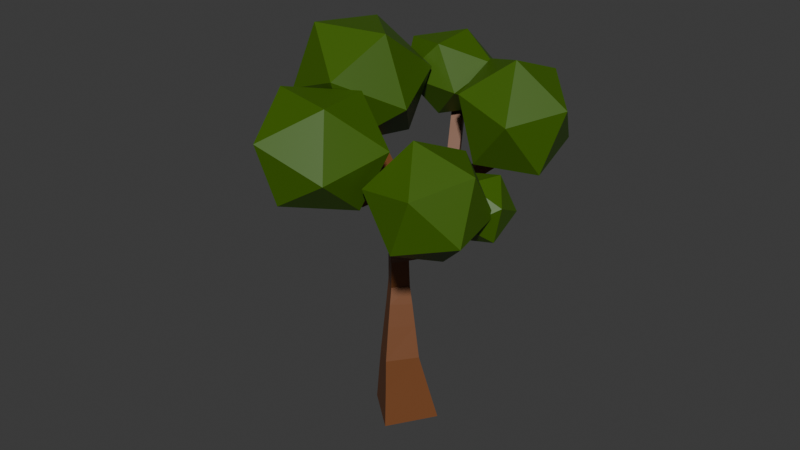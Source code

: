 # Source: Tree.blend  (saved by Blender 5.2.44; exported with 4.5.12 LTS)
import bpy
from mathutils import Matrix  # noqa: F401  (used for matrix-valued properties, if any)

bpy.ops.wm.read_factory_settings(use_empty=True)
scene = bpy.context.scene
scene.name = 'Scene'

# ---- collections
col_collection = bpy.data.collections.new('Collection'); scene.collection.children.link(col_collection)

# ---- materials (node trees are filled in below, after node groups)
mat_material = bpy.data.materials.new('Material')
mat_material.alpha_threshold = 0.0
mat_material.use_backface_culling_lightprobe_volume = False
mat_material.roughness = 0.5
mat_material.line_color = (0.0, 0.0, 0.0, 1.0)
mat_material_001 = bpy.data.materials.new('Material.001')

# ---- material node trees
mat_material.use_nodes = True; mat_material.node_tree.nodes.clear()
_N = mat_material.node_tree.nodes; _L = mat_material.node_tree.links
n0 = _N.new('ShaderNodeOutputMaterial'); n0.name = 'Material Output'; n0.location = (200, 100)
n1 = _N.new('ShaderNodeBsdfPrincipled'); n1.name = 'Principled BSDF'; n1.location = (-200, 100)
n1.inputs[0].default_value = (0.1779, 0.06125, 0.01764, 1.0)
n1.inputs[10].default_value = 0.005
_L.new(n1.outputs[0], n0.inputs[0])
n0.is_active_output = True
mat_material_001.use_nodes = True; mat_material_001.node_tree.nodes.clear()
_N = mat_material_001.node_tree.nodes; _L = mat_material_001.node_tree.links
n0 = _N.new('ShaderNodeBsdfPrincipled'); n0.name = 'Principled BSDF'; n0.location = (-200, 100)
n0.inputs[0].default_value = (0.04817, 0.1221, 0.0, 1.0)
n0.inputs[10].default_value = 0.005
n1 = _N.new('ShaderNodeOutputMaterial'); n1.name = 'Material Output'; n1.location = (200, 100)
_L.new(n0.outputs[0], n1.inputs[0])
n1.is_active_output = True

# ---- world
world_world = bpy.data.worlds.new('World'); scene.world = world_world
world_world.use_nodes = True; world_world.node_tree.nodes.clear()
_N = world_world.node_tree.nodes; _L = world_world.node_tree.links
n0 = _N.new('ShaderNodeOutputWorld'); n0.name = 'World Output'; n0.location = (200, 100)
n1 = _N.new('ShaderNodeBackground'); n1.name = 'Background'; n1.location = (-200, 100)
n1.inputs[0].default_value = (0.05088, 0.05088, 0.05088, 1.0)
_L.new(n1.outputs[0], n0.inputs[0])
n0.is_active_output = True
world_world.color = (0.05088, 0.05088, 0.05088)
world_world.sun_shadow_jitter_overblur = 0.0

# ---- meshes
me_cube = bpy.data.meshes.new('Cube')
me_cube.from_pydata([(0.03048, -0.3683, -0.02802), (-0.3685, -0.02836, -0.02802), (-0.03048, 0.3683, 0.02802), (0.3685, 0.02836, 0.02802), (-0.02898, -0.2799, 0.6589), (-0.2709, -0.0703, 0.6239), (-0.06138, 0.1738, 0.6369), (0.1806, -0.03574, 0.6718), (-0.141, -0.06303, 1.34), (-0.2755, 0.05384, 1.351), (-0.1583, 0.1884, 1.355), (-0.02379, 0.07155, 1.344), (0.5998, 0.8715, 2.676), (0.6598, 0.7755, 2.676), (0.6018, 0.7392, 2.766), (0.5417, 0.8352, 2.766), (-0.1894, 0.9243, 2.902), (-0.09008, 0.9787, 2.902), (-0.0459, 0.8981, 2.968), (-0.1452, 0.8437, 2.968), (-0.08593, -0.5203, 2.385), (-0.1967, -0.4969, 2.384), (-0.1875, -0.4485, 2.486), (-0.07676, -0.4719, 2.487), (-0.1745, -0.7751, 2.812), (-0.2839, -0.7466, 2.806), (-0.2624, -0.6519, 2.864), (-0.153, -0.6804, 2.87), (-0.6696, -0.08598, 3.121), (-0.6564, 0.02648, 3.121), (-0.5691, 0.01626, 3.192), (-0.5822, -0.09619, 3.192), (1.063, -0.2775, 2.41), (1.052, -0.3902, 2.41), (1.008, -0.386, 2.514), (1.019, -0.2733, 2.514), (0.3195, -0.4407, 1.954), (0.2505, -0.5305, 1.953), (0.2358, -0.5204, 2.065), (0.3047, -0.4306, 2.066), (0.9613, -0.6483, 2.335), (0.921, -0.7535, 2.346), (0.872, -0.7249, 2.444), (0.9123, -0.6197, 2.433), (-0.00206, -0.3174, 0.3484), (-0.3131, -0.05241, 0.3484), (-0.04958, 0.2568, 0.3921), (0.2615, -0.008192, 0.3921), (-0.07945, -0.1852, 0.9774), (-0.2719, -0.01831, 0.9211), (-0.09987, 0.1777, 0.9144), (0.09257, 0.01081, 0.9707), (-0.1129, -0.1197, 1.185), (-0.2732, 0.01929, 1.138), (-0.1299, 0.1826, 1.132), (0.03036, 0.04354, 1.179), (-0.109, -0.1007, 1.474), (-0.2337, 0.004869, 1.532), (-0.1188, 0.1343, 1.543), (0.0059, 0.02869, 1.485), (-0.07594, -0.1401, 1.623), (-0.1973, -0.03741, 1.68), (-0.08553, 0.08848, 1.691), (0.0358, -0.01424, 1.634), (-0.04381, -0.1784, 1.769), (-0.1618, -0.07852, 1.824), (-0.05314, 0.04393, 1.835), (0.06489, -0.05598, 1.78), (-0.1169, -0.1669, 2.072), (-0.08188, -0.008804, 2.077), (0.06045, -0.05923, 2.069), (0.02815, -0.1899, 2.09), (-0.1244, -0.1609, 2.184), (-0.1027, -0.02425, 2.184), (0.03301, -0.04578, 2.2), (0.01132, -0.1825, 2.2), (-0.1314, -0.1554, 2.287), (-0.1111, -0.02736, 2.287), (0.01604, -0.04753, 2.302), (-0.004272, -0.1756, 2.302), (-0.1436, -0.1646, 2.402), (-0.1191, -0.03033, 2.385), (-0.0001098, -0.0492, 2.4), (-0.02814, -0.1822, 2.409), (-0.05553, 0.07318, 1.951), (0.0909, 0.04276, 1.951), (-0.02995, 0.1763, 2.013), (0.1085, 0.1476, 2.013), (0.0948, 0.08144, 2.138), (-0.04369, 0.1102, 2.138), (-0.006259, 0.2719, 2.071), (0.1249, 0.2447, 2.071), (0.1119, 0.1821, 2.189), (-0.01927, 0.2093, 2.189), (0.01629, 0.3629, 2.126), (0.1404, 0.3371, 2.126), (0.1281, 0.2778, 2.237), (0.003978, 0.3036, 2.237), (0.03803, 0.4506, 2.179), (0.1554, 0.4262, 2.179), (0.1438, 0.3701, 2.284), (0.02639, 0.3945, 2.284), (0.1783, 0.6078, 2.298), (0.2384, 0.5119, 2.298), (0.1803, 0.4756, 2.388), (0.1364, 0.554, 2.392), (0.2486, 0.6518, 2.361), (0.3086, 0.5558, 2.361), (0.2506, 0.5195, 2.451), (0.1905, 0.6155, 2.451), (0.3188, 0.6957, 2.424), (0.3789, 0.5998, 2.424), (0.3208, 0.5634, 2.514), (0.2608, 0.6594, 2.514), (0.3891, 0.7397, 2.487), (0.4491, 0.6437, 2.487), (0.3911, 0.6074, 2.577), (0.331, 0.7034, 2.577), (0.4593, 0.7836, 2.55), (0.5193, 0.6877, 2.55), (0.4613, 0.6513, 2.64), (0.4012, 0.7473, 2.64), (0.5295, 0.8276, 2.613), (0.5896, 0.7316, 2.613), (0.5315, 0.6953, 2.703), (0.4715, 0.7913, 2.703), (0.00901, 0.5625, 2.329), (0.1083, 0.6169, 2.329), (0.05318, 0.4819, 2.395), (-0.01933, 0.6142, 2.411), (0.07995, 0.6686, 2.411), (0.1241, 0.5881, 2.477), (0.02485, 0.5336, 2.477), (-0.04766, 0.6659, 2.493), (0.05161, 0.7203, 2.493), (0.09578, 0.6397, 2.559), (-0.00349, 0.5853, 2.559), (-0.076, 0.7176, 2.575), (0.02327, 0.772, 2.575), (0.06745, 0.6914, 2.641), (-0.03183, 0.637, 2.641), (-0.1043, 0.7692, 2.656), (-0.005065, 0.8237, 2.656), (0.03911, 0.7431, 2.723), (-0.06017, 0.6887, 2.723), (-0.1327, 0.8209, 2.738), (-0.0334, 0.8754, 2.738), (0.01077, 0.7948, 2.804), (-0.0885, 0.7404, 2.804), (-0.161, 0.8726, 2.82), (-0.06174, 0.927, 2.82), (-0.01757, 0.8465, 2.886), (-0.1168, 0.792, 2.886), (-0.1513, -0.1936, 2.53), (-0.03929, -0.21, 2.53), (-0.05133, -0.2921, 2.405), (-0.1633, -0.2757, 2.405), (-0.1655, -0.2902, 2.517), (-0.05346, -0.3066, 2.517), (-0.06549, -0.3887, 2.392), (-0.1775, -0.3723, 2.392), (-0.1796, -0.3868, 2.505), (-0.06762, -0.4032, 2.505), (-0.1091, -0.5918, 2.49), (-0.2185, -0.5633, 2.484), (-0.197, -0.4686, 2.542), (-0.08763, -0.4971, 2.548), (-0.1255, -0.6376, 2.57), (-0.2349, -0.6091, 2.564), (-0.2134, -0.5144, 2.623), (-0.104, -0.543, 2.629), (-0.1418, -0.6835, 2.651), (-0.2512, -0.6549, 2.645), (-0.2297, -0.5603, 2.703), (-0.1203, -0.5888, 2.709), (-0.1581, -0.7293, 2.731), (-0.2675, -0.7008, 2.726), (-0.2461, -0.6061, 2.784), (-0.1367, -0.6346, 2.79), (-0.1977, -0.1411, 2.535), (-0.1846, -0.02869, 2.535), (-0.09724, -0.0389, 2.606), (-0.1104, -0.1514, 2.606), (-0.2651, -0.1333, 2.618), (-0.252, -0.02081, 2.618), (-0.1646, -0.03102, 2.69), (-0.1778, -0.1435, 2.69), (-0.3325, -0.1254, 2.702), (-0.3194, -0.01293, 2.702), (-0.2321, -0.02314, 2.773), (-0.2452, -0.1356, 2.773), (-0.4, -0.1175, 2.786), (-0.3868, -0.005048, 2.786), (-0.2995, -0.01526, 2.857), (-0.3126, -0.1277, 2.857), (-0.4674, -0.1096, 2.869), (-0.4542, 0.002833, 2.869), (-0.3669, -0.007379, 2.941), (-0.38, -0.1198, 2.941), (-0.5348, -0.1017, 2.953), (-0.5216, 0.01071, 2.953), (-0.4343, 0.0005021, 3.024), (-0.4474, -0.112, 3.024), (-0.6022, -0.09386, 3.037), (-0.589, 0.01859, 3.037), (-0.5017, 0.008383, 3.108), (-0.5148, -0.1041, 3.108), (0.1124, -0.1411, 1.936), (0.009905, -0.2386, 1.936), (-0.04543, -0.1805, 2.053), (0.1448, -0.1858, 1.983), (0.05298, -0.2732, 1.983), (0.003387, -0.2211, 2.087), (0.09524, -0.1337, 2.087), (0.2416, -0.1987, 2.064), (0.2256, -0.3055, 2.085), (0.1872, -0.3072, 2.168), (0.198, -0.1945, 2.168), (0.3442, -0.2085, 2.107), (0.3334, -0.3212, 2.107), (0.2898, -0.317, 2.211), (0.3006, -0.2043, 2.211), (0.4469, -0.2184, 2.15), (0.436, -0.3311, 2.15), (0.3924, -0.3269, 2.255), (0.4032, -0.2142, 2.255), (0.5495, -0.2282, 2.194), (0.5387, -0.3409, 2.194), (0.495, -0.3367, 2.298), (0.5059, -0.224, 2.298), (0.6521, -0.2381, 2.237), (0.6413, -0.3508, 2.237), (0.5977, -0.3466, 2.341), (0.6085, -0.2339, 2.341), (0.7547, -0.248, 2.28), (0.7439, -0.3607, 2.28), (0.7003, -0.3565, 2.384), (0.7111, -0.2438, 2.384), (0.8574, -0.2578, 2.323), (0.8465, -0.3705, 2.323), (0.8029, -0.3663, 2.428), (0.8137, -0.2536, 2.428), (0.96, -0.2677, 2.367), (0.9491, -0.3804, 2.367), (0.9055, -0.3762, 2.471), (0.9164, -0.2635, 2.471), (0.2066, -0.28, 1.996), (0.1138, -0.3448, 1.996), (0.1275, -0.3645, 2.107), (0.2619, -0.3591, 1.975), (0.169, -0.4239, 1.975), (0.1828, -0.4437, 2.086), (0.2756, -0.3788, 2.086), (0.4135, -0.4717, 2.01), (0.3733, -0.5769, 2.02), (0.3243, -0.5483, 2.118), (0.3645, -0.4431, 2.108), (0.5048, -0.5011, 2.064), (0.4646, -0.6064, 2.074), (0.4156, -0.5778, 2.172), (0.4558, -0.4725, 2.162), (0.5961, -0.5305, 2.118), (0.5559, -0.6358, 2.129), (0.5069, -0.6072, 2.227), (0.5471, -0.5019, 2.216), (0.6874, -0.56, 2.172), (0.6472, -0.6652, 2.183), (0.5981, -0.6366, 2.281), (0.6384, -0.5314, 2.27), (0.7787, -0.5894, 2.227), (0.7384, -0.6947, 2.237), (0.6894, -0.6661, 2.335), (0.7297, -0.5608, 2.325), (0.87, -0.6188, 2.281), (0.8297, -0.7241, 2.291), (0.7807, -0.6955, 2.389), (0.821, -0.5902, 2.379), (0.1124, -0.1411, 1.936), (0.009905, -0.2386, 1.936), (0.06045, -0.05923, 2.069)], [], [(64, 207, 208), (57, 58, 10, 9), (71, 68, 208), (68, 64, 208), (56, 57, 9, 8), (11, 8, 52, 55), (67, 207, 64), (68, 65, 64), (10, 11, 55, 54), (9, 10, 54, 53), (8, 9, 53, 52), (55, 52, 48, 51), (54, 55, 51, 50), (53, 54, 50, 49), (52, 53, 49, 48), (84, 66, 65), (84, 85, 66), (85, 67, 66), (51, 48, 4, 7), (50, 51, 7, 6), (49, 50, 6, 5), (48, 49, 5, 4), (182, 154, 181), (127, 98, 126), (7, 4, 44, 47), (6, 7, 47, 46), (5, 6, 46, 45), (153, 179, 80), (4, 5, 45, 44), (47, 44, 0, 3), (46, 47, 3, 2), (104, 105, 128), (45, 46, 2, 1), (102, 127, 105), (212, 217, 213), (44, 45, 1, 0), (216, 217, 212, 248), (102, 99, 98, 127), (43, 42, 41, 40), (35, 34, 33, 32), (31, 30, 29, 28), (99, 102, 103), (27, 26, 25, 24), (19, 18, 17, 16), (70, 279, 277, 207), (207, 277, 278, 208), (208, 278, 209, 71), (71, 209, 279, 70), (180, 181, 82, 81), (85, 70, 207, 67), (0, 1, 2, 3), (154, 83, 82, 181), (69, 84, 65, 68), (215, 216, 248), (179, 180, 81, 80), (100, 104, 128, 101), (15, 14, 13, 12), (103, 104, 100, 99), (101, 128, 126, 98), (247, 248, 212, 211), (214, 210, 213, 217), (246, 247, 211, 210), (215, 246, 210, 214), (179, 153, 154, 182), (58, 59, 11, 10), (59, 56, 8, 11), (60, 61, 57, 56), (61, 62, 58, 57), (62, 63, 59, 58), (63, 60, 56, 59), (64, 65, 61, 60), (65, 66, 62, 61), (66, 67, 63, 62), (67, 64, 60, 63), (72, 73, 69, 68), (73, 74, 70, 69), (74, 75, 71, 70), (75, 72, 68, 71), (76, 77, 73, 72), (77, 78, 74, 73), (78, 79, 75, 74), (79, 76, 72, 75), (80, 81, 77, 76), (81, 82, 78, 77), (82, 83, 79, 78), (83, 80, 76, 79), (86, 87, 85, 84), (87, 88, 70, 85), (88, 89, 69, 70), (89, 86, 84, 69), (90, 91, 87, 86), (91, 92, 88, 87), (92, 93, 89, 88), (93, 90, 86, 89), (94, 95, 91, 90), (95, 96, 92, 91), (96, 97, 93, 92), (97, 94, 90, 93), (98, 99, 95, 94), (99, 100, 96, 95), (100, 101, 97, 96), (101, 98, 94, 97), (106, 107, 103, 102), (107, 108, 104, 103), (108, 109, 105, 104), (109, 106, 102, 105), (110, 111, 107, 106), (111, 112, 108, 107), (112, 113, 109, 108), (113, 110, 106, 109), (114, 115, 111, 110), (115, 116, 112, 111), (116, 117, 113, 112), (117, 114, 110, 113), (118, 119, 115, 114), (119, 120, 116, 115), (120, 121, 117, 116), (121, 118, 114, 117), (122, 123, 119, 118), (123, 124, 120, 119), (124, 125, 121, 120), (125, 122, 118, 121), (12, 13, 123, 122), (13, 14, 124, 123), (14, 15, 125, 124), (15, 12, 122, 125), (129, 130, 127, 126), (130, 131, 105, 127), (131, 132, 128, 105), (132, 129, 126, 128), (133, 134, 130, 129), (134, 135, 131, 130), (135, 136, 132, 131), (136, 133, 129, 132), (137, 138, 134, 133), (138, 139, 135, 134), (139, 140, 136, 135), (140, 137, 133, 136), (141, 142, 138, 137), (142, 143, 139, 138), (143, 144, 140, 139), (144, 141, 137, 140), (145, 146, 142, 141), (146, 147, 143, 142), (147, 148, 144, 143), (148, 145, 141, 144), (149, 150, 146, 145), (150, 151, 147, 146), (151, 152, 148, 147), (152, 149, 145, 148), (16, 17, 150, 149), (17, 18, 151, 150), (18, 19, 152, 151), (19, 16, 149, 152), (155, 156, 80, 83), (156, 157, 153, 80), (157, 158, 154, 153), (158, 155, 83, 154), (159, 160, 156, 155), (160, 161, 157, 156), (161, 162, 158, 157), (162, 159, 155, 158), (20, 21, 160, 159), (21, 22, 161, 160), (22, 23, 162, 161), (23, 20, 159, 162), (163, 164, 21, 20), (164, 165, 22, 21), (165, 166, 23, 22), (166, 163, 20, 23), (167, 168, 164, 163), (168, 169, 165, 164), (169, 170, 166, 165), (170, 167, 163, 166), (171, 172, 168, 167), (172, 173, 169, 168), (173, 174, 170, 169), (174, 171, 167, 170), (175, 176, 172, 171), (176, 177, 173, 172), (177, 178, 174, 173), (178, 175, 171, 174), (24, 25, 176, 175), (25, 26, 177, 176), (26, 27, 178, 177), (27, 24, 175, 178), (183, 184, 180, 179), (184, 185, 181, 180), (185, 186, 182, 181), (186, 183, 179, 182), (187, 188, 184, 183), (188, 189, 185, 184), (189, 190, 186, 185), (190, 187, 183, 186), (191, 192, 188, 187), (192, 193, 189, 188), (193, 194, 190, 189), (194, 191, 187, 190), (195, 196, 192, 191), (196, 197, 193, 192), (197, 198, 194, 193), (198, 195, 191, 194), (199, 200, 196, 195), (200, 201, 197, 196), (201, 202, 198, 197), (202, 199, 195, 198), (203, 204, 200, 199), (204, 205, 201, 200), (205, 206, 202, 201), (206, 203, 199, 202), (28, 29, 204, 203), (29, 30, 205, 204), (30, 31, 206, 205), (31, 28, 203, 206), (210, 211, 278, 277), (211, 212, 209, 278), (212, 213, 279, 209), (213, 210, 277, 279), (218, 219, 215, 214), (219, 220, 216, 215), (220, 221, 217, 216), (221, 218, 214, 217), (222, 223, 219, 218), (223, 224, 220, 219), (224, 225, 221, 220), (225, 222, 218, 221), (226, 227, 223, 222), (227, 228, 224, 223), (228, 229, 225, 224), (229, 226, 222, 225), (230, 231, 227, 226), (231, 232, 228, 227), (232, 233, 229, 228), (233, 230, 226, 229), (234, 235, 231, 230), (235, 236, 232, 231), (236, 237, 233, 232), (237, 234, 230, 233), (238, 239, 235, 234), (239, 240, 236, 235), (240, 241, 237, 236), (241, 238, 234, 237), (242, 243, 239, 238), (243, 244, 240, 239), (244, 245, 241, 240), (245, 242, 238, 241), (32, 33, 243, 242), (33, 34, 244, 243), (34, 35, 245, 244), (35, 32, 242, 245), (249, 250, 247, 246), (250, 251, 248, 247), (251, 252, 215, 248), (252, 249, 246, 215), (36, 37, 250, 249), (37, 38, 251, 250), (38, 39, 252, 251), (39, 36, 249, 252), (253, 254, 37, 36), (254, 255, 38, 37), (255, 256, 39, 38), (256, 253, 36, 39), (257, 258, 254, 253), (258, 259, 255, 254), (259, 260, 256, 255), (260, 257, 253, 256), (261, 262, 258, 257), (262, 263, 259, 258), (263, 264, 260, 259), (264, 261, 257, 260), (265, 266, 262, 261), (266, 267, 263, 262), (267, 268, 264, 263), (268, 265, 261, 264), (269, 270, 266, 265), (270, 271, 267, 266), (271, 272, 268, 267), (272, 269, 265, 268), (273, 274, 270, 269), (274, 275, 271, 270), (275, 276, 272, 271), (276, 273, 269, 272), (40, 41, 274, 273), (41, 42, 275, 274), (42, 43, 276, 275), (43, 40, 273, 276)])
me_cube.materials.append(mat_material)
me_cube.use_mirror_vertex_groups = False
me_cube.update()
me_icosphere = bpy.data.meshes.new('Icosphere')
me_icosphere.from_pydata([(0.0, 0.0, -1.0), (0.7236, -0.5257, -0.4472), (-0.2764, -0.8506, -0.4472), (-0.8944, 0.0, -0.4472), (-0.2764, 0.8506, -0.4472), (0.7236, 0.5257, -0.4472), (0.2764, -0.8506, 0.4472), (-0.7236, -0.5257, 0.4472), (-0.7236, 0.5257, 0.4472), (0.2764, 0.8506, 0.4472), (0.8944, 0.0, 0.4472), (0.0, 0.0, 1.0)], [], [(0, 1, 2), (1, 0, 5), (0, 2, 3), (0, 3, 4), (0, 4, 5), (1, 5, 10), (2, 1, 6), (3, 2, 7), (4, 3, 8), (5, 4, 9), (1, 10, 6), (2, 6, 7), (3, 7, 8), (4, 8, 9), (5, 9, 10), (6, 10, 11), (7, 6, 11), (8, 7, 11), (9, 8, 11), (10, 9, 11)])
_uv = me_icosphere.uv_layers.new(name='UVMap')
_uv.uv.foreach_set('vector', [0.1818, 0.0, 0.2727, 0.1575, 0.09091, 0.1575, 0.2727, 0.1575, 0.3636, 0.0, 0.4545, 0.1575, 0.9091, 0.0, 1.0, 0.1575, 0.8182, 0.1575, 0.7273, 0.0, 0.8182, 0.1575, 0.6364, 0.1575, 0.5455, 0.0, 0.6364, 0.1575, 0.4545, 0.1575, 0.2727, 0.1575, 0.4545, 0.1575, 0.3636, 0.3149, 0.09091, 0.1575, 0.2727, 0.1575, 0.1818, 0.3149, 0.8182, 0.1575, 1.0, 0.1575, 0.9091, 0.3149, 0.6364, 0.1575, 0.8182, 0.1575, 0.7273, 0.3149, 0.4545, 0.1575, 0.6364, 0.1575, 0.5455, 0.3149, 0.2727, 0.1575, 0.3636, 0.3149, 0.1818, 0.3149, 0.09091, 0.1575, 0.1818, 0.3149, 0.0, 0.3149, 0.8182, 0.1575, 0.9091, 0.3149, 0.7273, 0.3149, 0.6364, 0.1575, 0.7273, 0.3149, 0.5455, 0.3149, 0.4545, 0.1575, 0.5455, 0.3149, 0.3636, 0.3149, 0.1818, 0.3149, 0.3636, 0.3149, 0.2727, 0.4724, 0.0, 0.3149, 0.1818, 0.3149, 0.09091, 0.4724, 0.7273, 0.3149, 0.9091, 0.3149, 0.8182, 0.4724, 0.5455, 0.3149, 0.7273, 0.3149, 0.6364, 0.4724, 0.3636, 0.3149, 0.5455, 0.3149, 0.4545, 0.4724])
me_icosphere.materials.append(mat_material_001)
me_icosphere.update()
me_icosphere_001 = bpy.data.meshes.new('Icosphere.001')
me_icosphere_001.from_pydata([(0.0, 0.0, -1.0), (0.7236, -0.5257, -0.4472), (-0.2764, -0.8506, -0.4472), (-0.8944, 0.0, -0.4472), (-0.2764, 0.8506, -0.4472), (0.7236, 0.5257, -0.4472), (0.2764, -0.8506, 0.4472), (-0.7236, -0.5257, 0.4472), (-0.7236, 0.5257, 0.4472), (0.2764, 0.8506, 0.4472), (0.8944, 0.0, 0.4472), (0.0, 0.0, 1.0)], [], [(0, 1, 2), (1, 0, 5), (0, 2, 3), (0, 3, 4), (0, 4, 5), (1, 5, 10), (2, 1, 6), (3, 2, 7), (4, 3, 8), (5, 4, 9), (1, 10, 6), (2, 6, 7), (3, 7, 8), (4, 8, 9), (5, 9, 10), (6, 10, 11), (7, 6, 11), (8, 7, 11), (9, 8, 11), (10, 9, 11)])
_uv = me_icosphere_001.uv_layers.new(name='UVMap')
_uv.uv.foreach_set('vector', [0.1818, 0.0, 0.2727, 0.1575, 0.09091, 0.1575, 0.2727, 0.1575, 0.3636, 0.0, 0.4545, 0.1575, 0.9091, 0.0, 1.0, 0.1575, 0.8182, 0.1575, 0.7273, 0.0, 0.8182, 0.1575, 0.6364, 0.1575, 0.5455, 0.0, 0.6364, 0.1575, 0.4545, 0.1575, 0.2727, 0.1575, 0.4545, 0.1575, 0.3636, 0.3149, 0.09091, 0.1575, 0.2727, 0.1575, 0.1818, 0.3149, 0.8182, 0.1575, 1.0, 0.1575, 0.9091, 0.3149, 0.6364, 0.1575, 0.8182, 0.1575, 0.7273, 0.3149, 0.4545, 0.1575, 0.6364, 0.1575, 0.5455, 0.3149, 0.2727, 0.1575, 0.3636, 0.3149, 0.1818, 0.3149, 0.09091, 0.1575, 0.1818, 0.3149, 0.0, 0.3149, 0.8182, 0.1575, 0.9091, 0.3149, 0.7273, 0.3149, 0.6364, 0.1575, 0.7273, 0.3149, 0.5455, 0.3149, 0.4545, 0.1575, 0.5455, 0.3149, 0.3636, 0.3149, 0.1818, 0.3149, 0.3636, 0.3149, 0.2727, 0.4724, 0.0, 0.3149, 0.1818, 0.3149, 0.09091, 0.4724, 0.7273, 0.3149, 0.9091, 0.3149, 0.8182, 0.4724, 0.5455, 0.3149, 0.7273, 0.3149, 0.6364, 0.4724, 0.3636, 0.3149, 0.5455, 0.3149, 0.4545, 0.4724])
me_icosphere_001.materials.append(mat_material_001)
me_icosphere_001.update()
me_icosphere_002 = bpy.data.meshes.new('Icosphere.002')
me_icosphere_002.from_pydata([(0.0, 0.0, -1.0), (0.7236, -0.5257, -0.4472), (-0.2764, -0.8506, -0.4472), (-0.8944, 0.0, -0.4472), (-0.2764, 0.8506, -0.4472), (0.7236, 0.5257, -0.4472), (0.2764, -0.8506, 0.4472), (-0.7236, -0.5257, 0.4472), (-0.7236, 0.5257, 0.4472), (0.2764, 0.8506, 0.4472), (0.8944, 0.0, 0.4472), (0.0, 0.0, 1.0)], [], [(0, 1, 2), (1, 0, 5), (0, 2, 3), (0, 3, 4), (0, 4, 5), (1, 5, 10), (2, 1, 6), (3, 2, 7), (4, 3, 8), (5, 4, 9), (1, 10, 6), (2, 6, 7), (3, 7, 8), (4, 8, 9), (5, 9, 10), (6, 10, 11), (7, 6, 11), (8, 7, 11), (9, 8, 11), (10, 9, 11)])
_uv = me_icosphere_002.uv_layers.new(name='UVMap')
_uv.uv.foreach_set('vector', [0.1818, 0.0, 0.2727, 0.1575, 0.09091, 0.1575, 0.2727, 0.1575, 0.3636, 0.0, 0.4545, 0.1575, 0.9091, 0.0, 1.0, 0.1575, 0.8182, 0.1575, 0.7273, 0.0, 0.8182, 0.1575, 0.6364, 0.1575, 0.5455, 0.0, 0.6364, 0.1575, 0.4545, 0.1575, 0.2727, 0.1575, 0.4545, 0.1575, 0.3636, 0.3149, 0.09091, 0.1575, 0.2727, 0.1575, 0.1818, 0.3149, 0.8182, 0.1575, 1.0, 0.1575, 0.9091, 0.3149, 0.6364, 0.1575, 0.8182, 0.1575, 0.7273, 0.3149, 0.4545, 0.1575, 0.6364, 0.1575, 0.5455, 0.3149, 0.2727, 0.1575, 0.3636, 0.3149, 0.1818, 0.3149, 0.09091, 0.1575, 0.1818, 0.3149, 0.0, 0.3149, 0.8182, 0.1575, 0.9091, 0.3149, 0.7273, 0.3149, 0.6364, 0.1575, 0.7273, 0.3149, 0.5455, 0.3149, 0.4545, 0.1575, 0.5455, 0.3149, 0.3636, 0.3149, 0.1818, 0.3149, 0.3636, 0.3149, 0.2727, 0.4724, 0.0, 0.3149, 0.1818, 0.3149, 0.09091, 0.4724, 0.7273, 0.3149, 0.9091, 0.3149, 0.8182, 0.4724, 0.5455, 0.3149, 0.7273, 0.3149, 0.6364, 0.4724, 0.3636, 0.3149, 0.5455, 0.3149, 0.4545, 0.4724])
me_icosphere_002.materials.append(mat_material_001)
me_icosphere_002.update()
me_icosphere_003 = bpy.data.meshes.new('Icosphere.003')
me_icosphere_003.from_pydata([(0.0, 0.0, -1.0), (0.7236, -0.5257, -0.4472), (-0.2764, -0.8506, -0.4472), (-0.8944, 0.0, -0.4472), (-0.2764, 0.8506, -0.4472), (0.7236, 0.5257, -0.4472), (0.2764, -0.8506, 0.4472), (-0.7236, -0.5257, 0.4472), (-0.7236, 0.5257, 0.4472), (0.2764, 0.8506, 0.4472), (0.8944, 0.0, 0.4472), (0.0, 0.0, 1.0)], [], [(0, 1, 2), (1, 0, 5), (0, 2, 3), (0, 3, 4), (0, 4, 5), (1, 5, 10), (2, 1, 6), (3, 2, 7), (4, 3, 8), (5, 4, 9), (1, 10, 6), (2, 6, 7), (3, 7, 8), (4, 8, 9), (5, 9, 10), (6, 10, 11), (7, 6, 11), (8, 7, 11), (9, 8, 11), (10, 9, 11)])
_uv = me_icosphere_003.uv_layers.new(name='UVMap')
_uv.uv.foreach_set('vector', [0.1818, 0.0, 0.2727, 0.1575, 0.09091, 0.1575, 0.2727, 0.1575, 0.3636, 0.0, 0.4545, 0.1575, 0.9091, 0.0, 1.0, 0.1575, 0.8182, 0.1575, 0.7273, 0.0, 0.8182, 0.1575, 0.6364, 0.1575, 0.5455, 0.0, 0.6364, 0.1575, 0.4545, 0.1575, 0.2727, 0.1575, 0.4545, 0.1575, 0.3636, 0.3149, 0.09091, 0.1575, 0.2727, 0.1575, 0.1818, 0.3149, 0.8182, 0.1575, 1.0, 0.1575, 0.9091, 0.3149, 0.6364, 0.1575, 0.8182, 0.1575, 0.7273, 0.3149, 0.4545, 0.1575, 0.6364, 0.1575, 0.5455, 0.3149, 0.2727, 0.1575, 0.3636, 0.3149, 0.1818, 0.3149, 0.09091, 0.1575, 0.1818, 0.3149, 0.0, 0.3149, 0.8182, 0.1575, 0.9091, 0.3149, 0.7273, 0.3149, 0.6364, 0.1575, 0.7273, 0.3149, 0.5455, 0.3149, 0.4545, 0.1575, 0.5455, 0.3149, 0.3636, 0.3149, 0.1818, 0.3149, 0.3636, 0.3149, 0.2727, 0.4724, 0.0, 0.3149, 0.1818, 0.3149, 0.09091, 0.4724, 0.7273, 0.3149, 0.9091, 0.3149, 0.8182, 0.4724, 0.5455, 0.3149, 0.7273, 0.3149, 0.6364, 0.4724, 0.3636, 0.3149, 0.5455, 0.3149, 0.4545, 0.4724])
me_icosphere_003.materials.append(mat_material_001)
me_icosphere_003.update()
me_icosphere_004 = bpy.data.meshes.new('Icosphere.004')
me_icosphere_004.from_pydata([(0.0, 0.0, -1.0), (0.7236, -0.5257, -0.4472), (-0.2764, -0.8506, -0.4472), (-0.8944, 0.0, -0.4472), (-0.2764, 0.8506, -0.4472), (0.7236, 0.5257, -0.4472), (0.2764, -0.8506, 0.4472), (-0.7236, -0.5257, 0.4472), (-0.7236, 0.5257, 0.4472), (0.2764, 0.8506, 0.4472), (0.8944, 0.0, 0.4472), (0.0, 0.0, 1.0)], [], [(0, 1, 2), (1, 0, 5), (0, 2, 3), (0, 3, 4), (0, 4, 5), (1, 5, 10), (2, 1, 6), (3, 2, 7), (4, 3, 8), (5, 4, 9), (1, 10, 6), (2, 6, 7), (3, 7, 8), (4, 8, 9), (5, 9, 10), (6, 10, 11), (7, 6, 11), (8, 7, 11), (9, 8, 11), (10, 9, 11)])
_uv = me_icosphere_004.uv_layers.new(name='UVMap')
_uv.uv.foreach_set('vector', [0.1818, 0.0, 0.2727, 0.1575, 0.09091, 0.1575, 0.2727, 0.1575, 0.3636, 0.0, 0.4545, 0.1575, 0.9091, 0.0, 1.0, 0.1575, 0.8182, 0.1575, 0.7273, 0.0, 0.8182, 0.1575, 0.6364, 0.1575, 0.5455, 0.0, 0.6364, 0.1575, 0.4545, 0.1575, 0.2727, 0.1575, 0.4545, 0.1575, 0.3636, 0.3149, 0.09091, 0.1575, 0.2727, 0.1575, 0.1818, 0.3149, 0.8182, 0.1575, 1.0, 0.1575, 0.9091, 0.3149, 0.6364, 0.1575, 0.8182, 0.1575, 0.7273, 0.3149, 0.4545, 0.1575, 0.6364, 0.1575, 0.5455, 0.3149, 0.2727, 0.1575, 0.3636, 0.3149, 0.1818, 0.3149, 0.09091, 0.1575, 0.1818, 0.3149, 0.0, 0.3149, 0.8182, 0.1575, 0.9091, 0.3149, 0.7273, 0.3149, 0.6364, 0.1575, 0.7273, 0.3149, 0.5455, 0.3149, 0.4545, 0.1575, 0.5455, 0.3149, 0.3636, 0.3149, 0.1818, 0.3149, 0.3636, 0.3149, 0.2727, 0.4724, 0.0, 0.3149, 0.1818, 0.3149, 0.09091, 0.4724, 0.7273, 0.3149, 0.9091, 0.3149, 0.8182, 0.4724, 0.5455, 0.3149, 0.7273, 0.3149, 0.6364, 0.4724, 0.3636, 0.3149, 0.5455, 0.3149, 0.4545, 0.4724])
me_icosphere_004.materials.append(mat_material_001)
me_icosphere_004.update()
me_icosphere_005 = bpy.data.meshes.new('Icosphere.005')
me_icosphere_005.from_pydata([(0.0, 0.0, -1.0), (0.7236, -0.5257, -0.4472), (-0.2764, -0.8506, -0.4472), (-0.8944, 0.0, -0.4472), (-0.2764, 0.8506, -0.4472), (0.7236, 0.5257, -0.4472), (0.2764, -0.8506, 0.4472), (-0.7236, -0.5257, 0.4472), (-0.7236, 0.5257, 0.4472), (0.2764, 0.8506, 0.4472), (0.8944, 0.0, 0.4472), (0.0, 0.0, 1.0)], [], [(0, 1, 2), (1, 0, 5), (0, 2, 3), (0, 3, 4), (0, 4, 5), (1, 5, 10), (2, 1, 6), (3, 2, 7), (4, 3, 8), (5, 4, 9), (1, 10, 6), (2, 6, 7), (3, 7, 8), (4, 8, 9), (5, 9, 10), (6, 10, 11), (7, 6, 11), (8, 7, 11), (9, 8, 11), (10, 9, 11)])
_uv = me_icosphere_005.uv_layers.new(name='UVMap')
_uv.uv.foreach_set('vector', [0.1818, 0.0, 0.2727, 0.1575, 0.09091, 0.1575, 0.2727, 0.1575, 0.3636, 0.0, 0.4545, 0.1575, 0.9091, 0.0, 1.0, 0.1575, 0.8182, 0.1575, 0.7273, 0.0, 0.8182, 0.1575, 0.6364, 0.1575, 0.5455, 0.0, 0.6364, 0.1575, 0.4545, 0.1575, 0.2727, 0.1575, 0.4545, 0.1575, 0.3636, 0.3149, 0.09091, 0.1575, 0.2727, 0.1575, 0.1818, 0.3149, 0.8182, 0.1575, 1.0, 0.1575, 0.9091, 0.3149, 0.6364, 0.1575, 0.8182, 0.1575, 0.7273, 0.3149, 0.4545, 0.1575, 0.6364, 0.1575, 0.5455, 0.3149, 0.2727, 0.1575, 0.3636, 0.3149, 0.1818, 0.3149, 0.09091, 0.1575, 0.1818, 0.3149, 0.0, 0.3149, 0.8182, 0.1575, 0.9091, 0.3149, 0.7273, 0.3149, 0.6364, 0.1575, 0.7273, 0.3149, 0.5455, 0.3149, 0.4545, 0.1575, 0.5455, 0.3149, 0.3636, 0.3149, 0.1818, 0.3149, 0.3636, 0.3149, 0.2727, 0.4724, 0.0, 0.3149, 0.1818, 0.3149, 0.09091, 0.4724, 0.7273, 0.3149, 0.9091, 0.3149, 0.8182, 0.4724, 0.5455, 0.3149, 0.7273, 0.3149, 0.6364, 0.4724, 0.3636, 0.3149, 0.5455, 0.3149, 0.4545, 0.4724])
me_icosphere_005.materials.append(mat_material_001)
me_icosphere_005.update()

# ---- objects
ob_cube = bpy.data.objects.new('Cube', me_cube)
ob_icosphere = bpy.data.objects.new('Icosphere', me_icosphere)
ob_icosphere_001 = bpy.data.objects.new('Icosphere.001', me_icosphere_001)
ob_icosphere_002 = bpy.data.objects.new('Icosphere.002', me_icosphere_002)
ob_icosphere_003 = bpy.data.objects.new('Icosphere.003', me_icosphere_003)
ob_icosphere_004 = bpy.data.objects.new('Icosphere.004', me_icosphere_004)
ob_icosphere_005 = bpy.data.objects.new('Icosphere.005', me_icosphere_005)

# ---- transforms, parenting, visibility, modifiers, constraints
ob_cube.location = (0.0, 0.0, 0.0)
ob_cube.lock_rotations_4d = False
ob_cube.empty_display_type = 'ARROWS'
ob_cube.lineart.crease_threshold = 0.0
ob_icosphere.location = (0.6269, 0.7425, 3.042)
ob_icosphere.rotation_euler = (1.397, -0.2633, 0.4978)
ob_icosphere.scale = (0.5612, 0.6084, 0.5589)
ob_icosphere_001.location = (-0.1371, 0.8272, 3.271)
ob_icosphere_001.rotation_euler = (-1.191, -1.173, 0.3348)
ob_icosphere_001.scale = (0.4056, 0.5142, 0.4345)
ob_icosphere_002.location = (-0.4473, -0.07802, 3.388)
ob_icosphere_002.rotation_euler = (1.148, -0.908, 0.6732)
ob_icosphere_002.scale = (0.5742, 0.6563, 0.7166)
ob_icosphere_003.location = (-0.1118, -0.9974, 3.101)
ob_icosphere_003.rotation_euler = (0.477, 0.2411, 0.5092)
ob_icosphere_003.scale = (0.6426, 0.6166, 0.5042)
ob_icosphere_004.location = (0.8122, -0.7197, 2.786)
ob_icosphere_004.rotation_euler = (-0.8145, 0.5891, 0.4208)
ob_icosphere_004.scale = (0.5542, 0.534, 0.5483)
ob_icosphere_005.location = (0.9707, -0.261, 2.623)
ob_icosphere_005.rotation_euler = (0.2551, -0.5162, 1.149)
ob_icosphere_005.scale = (0.3318, 0.3318, 0.3318)

# ---- collection membership
col_collection.objects.link(ob_cube)
col_collection.objects.link(ob_icosphere)
col_collection.objects.link(ob_icosphere_001)
col_collection.objects.link(ob_icosphere_002)
col_collection.objects.link(ob_icosphere_003)
col_collection.objects.link(ob_icosphere_004)
col_collection.objects.link(ob_icosphere_005)

# ---- scene / render settings (as saved in the file)
scene.frame_start = 1; scene.frame_end = 250; scene.frame_set(1)
scene.render.engine = 'CYCLES'
scene.render.fps = 30
scene.render.bake_bias = 0.0
scene.render.bake_samples = 0
scene.render.compositor_device = 'GPU'
scene.cycles.samples = 256
scene.cycles.volume_bounces = 3
scene.cycles.use_animated_seed = True
scene.eevee.use_volume_custom_range = False
scene.eevee.fast_gi_thickness_near = 0.1
scene.eevee.fast_gi_thickness_far = 0.0
scene.eevee.ray_tracing_options.screen_trace_thickness = 0.1
bpy.context.view_layer.update()

# ---- added for rendering (the .blend has no active camera and no usable light): camera, sun
cam_auto = bpy.data.cameras.new('AutoCamera')
cam_auto.lens = 50.0
cam_auto.sensor_width = 36.0
cam_auto.clip_end = 1000.0
ob_auto_camera = bpy.data.objects.new('AutoCamera', cam_auto)
scene.collection.objects.link(ob_auto_camera)
ob_auto_camera.location = (5.77891, -7.03903, 6.69903)
ob_auto_camera.rotation_euler = (1.09748, -7.21219e-08, 0.694738)
scene.camera = ob_auto_camera
light_auto_sun = bpy.data.lights.new('AutoSun', 'SUN')
light_auto_sun.energy = 3.0
light_auto_sun.angle = 0.0523599
ob_auto_sun = bpy.data.objects.new('AutoSun', light_auto_sun)
scene.collection.objects.link(ob_auto_sun)
ob_auto_sun.rotation_euler = (0.872665, 0.174533, 0.523599)
bpy.context.view_layer.update()
